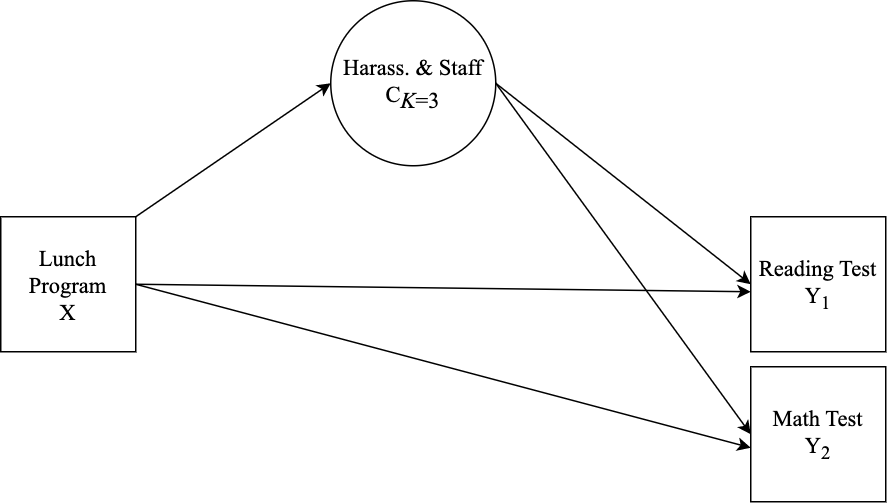

The diagram above was exported from draw.io. Its source (the exported page's mxGraphModel, read from the mxfile embedded in the PNG):
<mxGraphModel dx="763" dy="534" grid="1" gridSize="10" guides="1" tooltips="1" connect="1" arrows="1" fold="1" page="1" pageScale="1" pageWidth="850" pageHeight="1100" math="0" shadow="0">
  <root>
    <mxCell id="0" />
    <mxCell id="1" parent="0" />
    <mxCell id="2" value="&lt;font style=&quot;font-size: 15px;&quot;&gt;Harass. &amp;amp; Staff&lt;br style=&quot;font-size: 15px;&quot;&gt;C&lt;sub style=&quot;font-size: 15px;&quot;&gt;&lt;i style=&quot;font-size: 15px;&quot;&gt;K&lt;/i&gt;=3&lt;/sub&gt;&lt;/font&gt;&lt;font style=&quot;font-size: 15px;&quot;&gt;&lt;span style=&quot;font-size: 15px;&quot;&gt;&lt;br style=&quot;font-size: 15px;&quot;&gt;&lt;/span&gt;&lt;/font&gt;" style="ellipse;whiteSpace=wrap;html=1;aspect=fixed;strokeWidth=1;fontStyle=0;fontFamily=Times New Roman;fontSize=15;" parent="1" vertex="1">
      <mxGeometry x="330" y="326" width="110" height="110" as="geometry" />
    </mxCell>
    <mxCell id="3" value="&lt;span style=&quot;font-size: 15px;&quot;&gt;&lt;font style=&quot;font-size: 15px;&quot;&gt;Lunch Program &lt;br style=&quot;font-size: 15px;&quot;&gt;X&lt;/font&gt;&lt;br style=&quot;font-size: 15px;&quot;&gt;&lt;/span&gt;" style="whiteSpace=wrap;html=1;aspect=fixed;strokeWidth=1;fontStyle=0;fontFamily=Times New Roman;fontSize=15;" parent="1" vertex="1">
      <mxGeometry x="110" y="470" width="90" height="90" as="geometry" />
    </mxCell>
    <mxCell id="4" value="&lt;span style=&quot;font-size: 15px;&quot;&gt;&lt;font style=&quot;font-size: 15px;&quot;&gt;Math Test&lt;br style=&quot;font-size: 15px;&quot;&gt;Y&lt;sub&gt;2&lt;/sub&gt;&lt;/font&gt;&lt;/span&gt;" style="whiteSpace=wrap;html=1;aspect=fixed;strokeWidth=1;fontStyle=0;fontFamily=Times New Roman;fontSize=15;" parent="1" vertex="1">
      <mxGeometry x="610" y="570" width="90" height="90" as="geometry" />
    </mxCell>
    <mxCell id="7" value="" style="endArrow=classic;html=1;entryX=0;entryY=0.5;exitX=1;exitY=0;strokeWidth=1;fontStyle=0;fontFamily=Times New Roman;entryDx=0;entryDy=0;fontSize=15;exitDx=0;exitDy=0;" parent="1" source="3" target="2" edge="1">
      <mxGeometry width="50" height="50" relative="1" as="geometry">
        <mxPoint x="140" y="506" as="sourcePoint" />
        <mxPoint x="190" y="456" as="targetPoint" />
      </mxGeometry>
    </mxCell>
    <mxCell id="9" value="" style="endArrow=classic;html=1;strokeWidth=1;exitX=1;exitY=0.5;exitDx=0;exitDy=0;fontStyle=0;fontFamily=Times New Roman;entryX=0;entryY=0.5;entryDx=0;entryDy=0;fontSize=15;" parent="1" source="2" target="4" edge="1">
      <mxGeometry width="50" height="50" relative="1" as="geometry">
        <mxPoint x="400" y="190" as="sourcePoint" />
        <mxPoint x="400" y="380" as="targetPoint" />
      </mxGeometry>
    </mxCell>
    <mxCell id="10" value="" style="endArrow=classic;html=1;strokeWidth=1;targetPerimeterSpacing=12;exitX=1;exitY=0.5;exitDx=0;exitDy=0;fontStyle=0;fontFamily=Times New Roman;entryX=0;entryY=0.5;entryDx=0;entryDy=0;fontSize=15;" parent="1" source="2" target="hppUvfZB84lMGAaEkEOW-10" edge="1">
      <mxGeometry width="50" height="50" relative="1" as="geometry">
        <mxPoint x="420" y="210" as="sourcePoint" />
        <mxPoint x="450" y="460" as="targetPoint" />
      </mxGeometry>
    </mxCell>
    <mxCell id="hppUvfZB84lMGAaEkEOW-10" value="&lt;span style=&quot;font-size: 15px;&quot;&gt;&lt;font style=&quot;font-size: 15px;&quot;&gt;Reading Test &lt;br style=&quot;font-size: 15px;&quot;&gt;Y&lt;sub&gt;1&lt;/sub&gt;&lt;/font&gt;&lt;/span&gt;" style="whiteSpace=wrap;html=1;aspect=fixed;strokeWidth=1;fontStyle=0;fontFamily=Times New Roman;fontSize=15;" parent="1" vertex="1">
      <mxGeometry x="610" y="470" width="90" height="90" as="geometry" />
    </mxCell>
    <mxCell id="umVIcIyrmMZl8fx4FM5t-10" value="" style="endArrow=classic;html=1;rounded=0;exitX=1;exitY=0.5;exitDx=0;exitDy=0;entryX=0;entryY=0.6;entryDx=0;entryDy=0;entryPerimeter=0;" edge="1" parent="1" source="3" target="4">
      <mxGeometry width="50" height="50" relative="1" as="geometry">
        <mxPoint x="370" y="560" as="sourcePoint" />
        <mxPoint x="560" y="420" as="targetPoint" />
      </mxGeometry>
    </mxCell>
    <mxCell id="umVIcIyrmMZl8fx4FM5t-11" value="" style="endArrow=classic;html=1;rounded=0;exitX=1;exitY=0.5;exitDx=0;exitDy=0;" edge="1" parent="1" source="3">
      <mxGeometry width="50" height="50" relative="1" as="geometry">
        <mxPoint x="200" y="522" as="sourcePoint" />
        <mxPoint x="610" y="520" as="targetPoint" />
      </mxGeometry>
    </mxCell>
  </root>
</mxGraphModel>